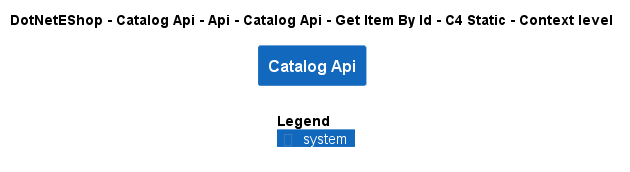

The diagram above was rendered by PlantUML. Its source (embedded in the PNG):
@startuml
!include ..\..\..\..\..\..\..\..\..\.c4s\C4_Context.puml

AddElementTag("c4interflow:lifecycle:new", $bgColor=green, $fontColor=#ffffff, $borderColor=green, $shadowing="False")
AddElementTag("c4interflow:lifecycle:changed", $bgColor=orange, $fontColor=#ffffff, $borderColor=orange, $shadowing="False")
AddElementTag("c4interflow:lifecycle:removed", $bgColor=red, $fontColor=#ffffff, $borderColor=red, $shadowing="False")

AddRelTag("c4interflow:lifecycle:new", $textColor=green, $lineColor=green)
AddRelTag("c4interflow:lifecycle:changed", $textColor=orange, $lineColor=orange)
AddRelTag("c4interflow:lifecycle:removed", $textColor=red, $lineColor=red)

SHOW_PERSON_PORTRAIT()
LAYOUT_TOP_DOWN()

skinparam linetype polyline

title DotNetEShop - Catalog Api - Api - Catalog Api - Get Item By Id - C4 Static - Context level

System(DotNetEShop.SoftwareSystems.CatalogApi, "Catalog Api", "")



SHOW_LEGEND()
@enduml